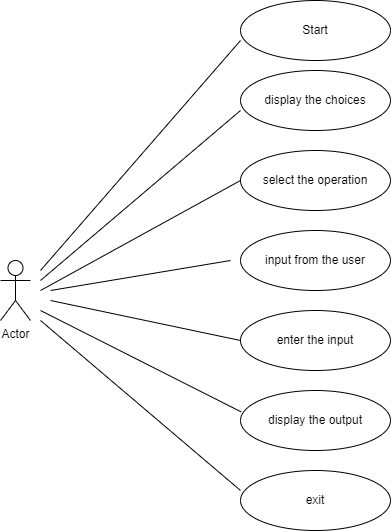

The diagram above was exported from draw.io. Its source (the exported page's mxGraphModel, read from the mxfile embedded in the PNG):
<mxGraphModel dx="782" dy="460" grid="1" gridSize="10" guides="1" tooltips="1" connect="1" arrows="1" fold="1" page="1" pageScale="1" pageWidth="850" pageHeight="1100" math="0" shadow="0">
  <root>
    <mxCell id="0" />
    <mxCell id="1" parent="0" />
    <mxCell id="0AmLLcrr6XNB7fUqKaM8-1" value="Actor" style="shape=umlActor;verticalLabelPosition=bottom;verticalAlign=top;html=1;outlineConnect=0;" vertex="1" parent="1">
      <mxGeometry x="80" y="270" width="30" height="60" as="geometry" />
    </mxCell>
    <mxCell id="0AmLLcrr6XNB7fUqKaM8-4" value="Start" style="ellipse;whiteSpace=wrap;html=1;" vertex="1" parent="1">
      <mxGeometry x="320" y="10" width="150" height="60" as="geometry" />
    </mxCell>
    <mxCell id="0AmLLcrr6XNB7fUqKaM8-5" value="display the choices" style="ellipse;whiteSpace=wrap;html=1;" vertex="1" parent="1">
      <mxGeometry x="320" y="80" width="150" height="60" as="geometry" />
    </mxCell>
    <mxCell id="0AmLLcrr6XNB7fUqKaM8-11" value="select the operation" style="ellipse;whiteSpace=wrap;html=1;" vertex="1" parent="1">
      <mxGeometry x="320" y="160" width="150" height="60" as="geometry" />
    </mxCell>
    <mxCell id="0AmLLcrr6XNB7fUqKaM8-12" value="input from the user" style="ellipse;whiteSpace=wrap;html=1;" vertex="1" parent="1">
      <mxGeometry x="320" y="240" width="150" height="60" as="geometry" />
    </mxCell>
    <mxCell id="0AmLLcrr6XNB7fUqKaM8-13" value="enter the input" style="ellipse;whiteSpace=wrap;html=1;" vertex="1" parent="1">
      <mxGeometry x="320" y="320" width="150" height="60" as="geometry" />
    </mxCell>
    <mxCell id="0AmLLcrr6XNB7fUqKaM8-14" value="display the output" style="ellipse;whiteSpace=wrap;html=1;" vertex="1" parent="1">
      <mxGeometry x="320" y="400" width="150" height="60" as="geometry" />
    </mxCell>
    <mxCell id="0AmLLcrr6XNB7fUqKaM8-15" value="exit" style="ellipse;whiteSpace=wrap;html=1;" vertex="1" parent="1">
      <mxGeometry x="320" y="480" width="150" height="60" as="geometry" />
    </mxCell>
    <mxCell id="0AmLLcrr6XNB7fUqKaM8-19" value="" style="endArrow=none;html=1;rounded=0;entryX=0;entryY=0.667;entryDx=0;entryDy=0;entryPerimeter=0;" edge="1" parent="1" target="0AmLLcrr6XNB7fUqKaM8-4">
      <mxGeometry width="50" height="50" relative="1" as="geometry">
        <mxPoint x="120" y="280" as="sourcePoint" />
        <mxPoint x="430" y="210" as="targetPoint" />
      </mxGeometry>
    </mxCell>
    <mxCell id="0AmLLcrr6XNB7fUqKaM8-20" value="" style="endArrow=none;html=1;rounded=0;entryX=0;entryY=0.667;entryDx=0;entryDy=0;entryPerimeter=0;" edge="1" parent="1" target="0AmLLcrr6XNB7fUqKaM8-5">
      <mxGeometry width="50" height="50" relative="1" as="geometry">
        <mxPoint x="120" y="290" as="sourcePoint" />
        <mxPoint x="430" y="210" as="targetPoint" />
      </mxGeometry>
    </mxCell>
    <mxCell id="0AmLLcrr6XNB7fUqKaM8-21" value="" style="endArrow=none;html=1;rounded=0;entryX=0;entryY=0.5;entryDx=0;entryDy=0;" edge="1" parent="1" target="0AmLLcrr6XNB7fUqKaM8-11">
      <mxGeometry width="50" height="50" relative="1" as="geometry">
        <mxPoint x="120" y="300" as="sourcePoint" />
        <mxPoint x="430" y="210" as="targetPoint" />
      </mxGeometry>
    </mxCell>
    <mxCell id="0AmLLcrr6XNB7fUqKaM8-22" value="" style="endArrow=none;html=1;rounded=0;" edge="1" parent="1">
      <mxGeometry width="50" height="50" relative="1" as="geometry">
        <mxPoint x="130" y="300" as="sourcePoint" />
        <mxPoint x="310" y="270" as="targetPoint" />
      </mxGeometry>
    </mxCell>
    <mxCell id="0AmLLcrr6XNB7fUqKaM8-23" value="" style="endArrow=none;html=1;rounded=0;entryX=0;entryY=0.5;entryDx=0;entryDy=0;" edge="1" parent="1" target="0AmLLcrr6XNB7fUqKaM8-13">
      <mxGeometry width="50" height="50" relative="1" as="geometry">
        <mxPoint x="130" y="310" as="sourcePoint" />
        <mxPoint x="390" y="190" as="targetPoint" />
      </mxGeometry>
    </mxCell>
    <mxCell id="0AmLLcrr6XNB7fUqKaM8-24" value="" style="endArrow=none;html=1;rounded=0;entryX=0.004;entryY=0.356;entryDx=0;entryDy=0;entryPerimeter=0;" edge="1" parent="1" target="0AmLLcrr6XNB7fUqKaM8-14">
      <mxGeometry width="50" height="50" relative="1" as="geometry">
        <mxPoint x="120" y="320" as="sourcePoint" />
        <mxPoint x="430" y="410" as="targetPoint" />
      </mxGeometry>
    </mxCell>
    <mxCell id="0AmLLcrr6XNB7fUqKaM8-25" value="" style="endArrow=none;html=1;rounded=0;entryX=0;entryY=0.333;entryDx=0;entryDy=0;entryPerimeter=0;" edge="1" parent="1" target="0AmLLcrr6XNB7fUqKaM8-15">
      <mxGeometry width="50" height="50" relative="1" as="geometry">
        <mxPoint x="120" y="330" as="sourcePoint" />
        <mxPoint x="430" y="410" as="targetPoint" />
      </mxGeometry>
    </mxCell>
  </root>
</mxGraphModel>